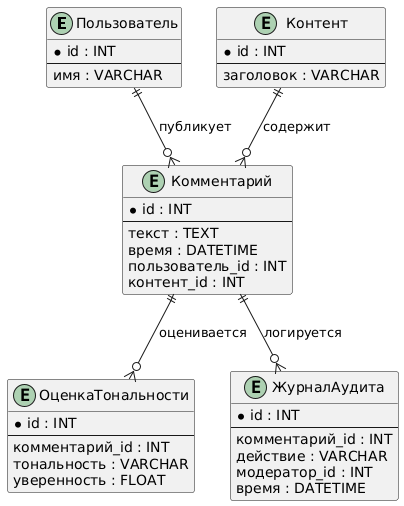

The diagram above was rendered by PlantUML. Its source (embedded in the PNG):
@startuml
entity "Пользователь" as User {
  * id : INT
  --
  имя : VARCHAR
}
entity "Контент" as ContentItem {
  * id : INT
  --
  заголовок : VARCHAR
}
entity "Комментарий" as Comment {
  * id : INT
  --
  текст : TEXT
  время : DATETIME
  пользователь_id : INT
  контент_id : INT
}
entity "ОценкаТональности" as SentimentScore {
  * id : INT
  --
  комментарий_id : INT
  тональность : VARCHAR
  уверенность : FLOAT
}
entity "ЖурналАудита" as AuditLog {
  * id : INT
  --
  комментарий_id : INT
  действие : VARCHAR
  модератор_id : INT
  время : DATETIME
}

User ||--o{ Comment : "публикует"
ContentItem ||--o{ Comment : "содержит"
Comment ||--o{ SentimentScore : "оценивается"
Comment ||--o{ AuditLog : "логируется"
@enduml